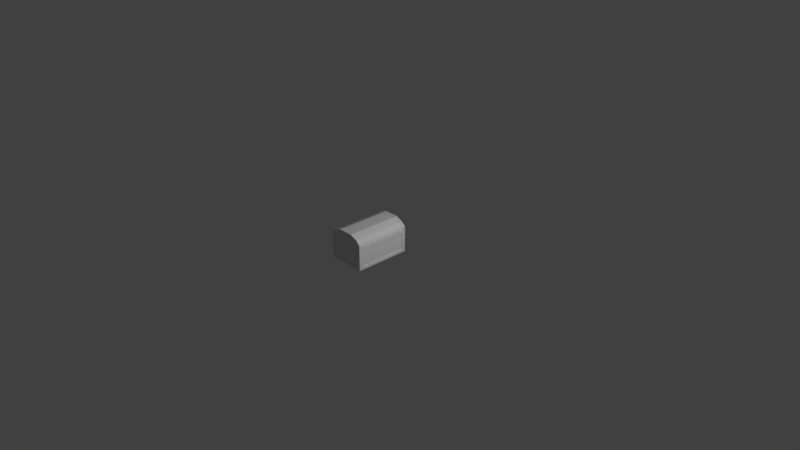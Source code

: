 # Source: chest.blend  (saved by Blender 2.78.4; exported with 4.5.12 LTS)
import bpy
from mathutils import Matrix  # noqa: F401  (used for matrix-valued properties, if any)

bpy.ops.wm.read_factory_settings(use_empty=True)
scene = bpy.context.scene
scene.name = 'Scene'

# ---- collections
col_collection_1 = bpy.data.collections.new('Collection 1'); scene.collection.children.link(col_collection_1)

# ---- world
world_world = bpy.data.worlds.new('World'); scene.world = world_world
world_world.color = (0.05088, 0.05088, 0.05088)
world_world.use_sun_shadow = False
world_world.sun_shadow_jitter_overblur = 0.0
world_world.cycles.sampling_method = 'MANUAL'

# ---- cameras
cam_camera = bpy.data.cameras.new('Camera')
cam_camera.clip_end = 100.0
cam_camera.lens = 35.0
cam_camera.sensor_width = 32.0
cam_camera.sensor_height = 18.0
cam_camera.ortho_scale = 7.314
cam_camera.dof.focus_distance = 0.0
cam_camera.dof.aperture_fstop = 128.0

# ---- lights
light_lamp = bpy.data.lights.new('Lamp', 'POINT')
light_lamp.transmission_factor = 0.0
light_lamp.cutoff_distance = 30.0
light_lamp.energy = 100.0
light_lamp.shadow_buffer_clip_start = 1.001
light_lamp.shadow_soft_size = 0.1
light_lamp.shadow_maximum_resolution = 0.006
light_lamp.use_absolute_resolution = True

# ---- meshes
me_plane = bpy.data.meshes.new('Plane')
me_plane.from_pydata([(0.0, 0.0, 0.0), (-1.0, 0.0, 1.4), (-1.04, 0.0, 1.2), (-1.04, -0.9, 1.05), (0.0, -1.0, 1.05), (-1.0, 0.0, 1.05), (0.0, -0.8667, 1.2), (-1.04, -1.027, 1.2), (0.0, -1.0, 0.15), (-1.0, 0.0, 0.15), (-0.8667, 0.0, 1.2), (-0.8667, -0.8667, 1.2), (-1.04, 0.0, 1.05), (0.0, 0.0, 1.2), (0.0, -1.027, 1.2), (0.0, -1.027, 1.05), (0.0, 0.0, 0.2), (-0.8667, 0.0, 0.2), (-0.8667, -0.8667, 0.2), (0.0, -0.8667, 0.2), (-1.04, 0.0, 0.0), (-1.04, -1.027, 0.0), (0.0, -1.027, 0.0), (0.0, -1.027, 0.15), (-1.04, 0.0, 0.15), (-1.0, -0.9, 1.05), (-1.02, -1.013, 0.15), (-1.0, -0.9, 0.15), (-0.85, -1.027, 1.05), (-0.85, -1.0, 1.05), (-0.85, -1.0, 0.15), (-1.04, -1.027, 1.05), (-1.04, -0.9, 1.05), (-1.04, -1.027, 0.15), (-1.04, -0.9, 0.15), (-0.85, -1.027, 1.05), (-0.85, -1.027, 0.15), (-0.8, 0.0, 1.604), (-0.4, 0.0, 1.777), (-1.0, 0.0, 1.404), (0.0, -1.0, 2.224), (0.0, 0.0, 1.777), (-1.0, 0.0, 1.304), (-1.0, -1.0, 1.75), (0.0, -1.0, 1.304), (-1.04, 0.0, 1.204), (-1.04, -1.027, 1.204), (-1.04, 0.0, 1.304), (0.0, -1.027, 1.204), (-1.04, -1.027, 1.304), (0.0, -1.027, 1.304), (-0.6859, 0.0, 1.586), (-0.3429, 0.0, 1.751), (0.0, 0.0, 1.751), (-0.8667, 0.0, 1.204), (-0.8667, -0.8667, 1.204), (0.0, -0.8667, 1.204), (-0.8667, -0.8667, 1.39), (-0.8667, 0.0, 1.39), (-0.6859, -0.8667, 1.586), (-0.3429, -0.8667, 1.751), (0.0, -0.8667, 1.751), (0.0, -1.0, 1.404), (0.0, -0.8667, 1.39), (-0.3429, -0.8681, 1.751), (-0.8, -0.9359, 1.604), (-0.4, -0.9359, 1.777), (-1.0, -0.9359, 1.404), (0.0, -0.9359, 1.777), (-1.0, -0.9359, 1.304), (-0.6859, -0.8681, 1.586), (-0.8667, -0.8681, 1.39), (-0.8667, -0.8681, 1.204), (-0.8927, -1.0, 1.404), (-0.716, -1.0, 1.583), (-0.336, -1.0, 1.718), (0.0, -1.0, 1.721), (-0.8927, -1.0, 1.304), (-0.832, -0.9359, 1.616), (-0.832, -1.027, 1.616), (-1.04, -1.027, 1.408), (-0.416, -0.9359, 1.796), (-0.416, -1.027, 1.796), (0.0, -0.9359, 1.796), (0.0, -1.027, 1.796), (0.0, -1.027, 1.721), (-0.8927, -1.027, 1.304), (-1.04, -0.9359, 1.408), (-1.04, -0.9359, 1.304), (-0.8927, -1.027, 1.404), (-0.336, -1.027, 1.718), (-0.716, -1.027, 1.583)], [(31, 3), (28, 31)], [(10, 11, 18, 17), (33, 31, 32, 34), (35, 29, 4, 15, 28), (6, 11, 7, 14), (16, 17, 18, 19), (2, 12, 3, 32, 31, 7), (14, 7, 31, 35, 28, 15), (30, 8, 4, 29), (11, 6, 19, 18), (27, 25, 5, 9), (24, 34, 27, 9), (0, 22, 21, 20), (8, 30, 36, 23), (30, 29, 35, 36), (25, 27, 34, 32), (33, 36, 35, 31), (5, 25, 32, 3, 12), (21, 33, 24, 20), (21, 22, 23, 36, 33), (10, 11, 7, 2), (65, 67, 87, 78), (69, 67, 39, 42), (69, 42, 47, 88), (46, 45, 54, 72, 55), (56, 55, 57, 63), (58, 51, 70, 59, 57, 71), (52, 53, 61, 60, 64), (55, 72, 54, 58, 71, 57), (59, 63, 57), (60, 63, 59), (60, 61, 63), (48, 46, 55, 56), (38, 66, 68, 41), (75, 76, 85, 90), (37, 65, 66, 38), (39, 67, 65, 37), (66, 65, 78, 81), (77, 73, 89, 86), (44, 62, 73, 77), (62, 75, 74), (75, 62, 76), (62, 74, 73), (87, 80, 79, 78), (78, 79, 82, 81), (81, 82, 84, 83), (49, 80, 87, 88), (82, 90, 85, 84), (79, 91, 90, 82), (79, 80, 89, 91), (80, 49, 86, 89), (74, 75, 90, 91), (68, 66, 81, 83), (73, 74, 91, 89), (67, 69, 88, 87), (77, 86, 50, 44), (48, 50, 49, 46), (47, 45, 46, 49, 88), (51, 52, 64, 60, 59, 70)])
_uv = me_plane.uv_layers.new(name='UVMap')
_uv.uv.foreach_set('vector', [0.732, 0.7465, 0.5157, 0.7465, 0.5157, 0.4999, 0.732, 0.4999, 0.1969, 0.06719, 0.1969, 0.8106, 0.1212, 0.8106, 0.1212, 0.06719, 0.7858, 0.9733, 0.7644, 0.9728, 0.7644, 0.02988, 0.7858, 0.02988, 0.7858, 0.9728, 0.211, 0.1278, 0.2091, 0.8096, 0.1176, 0.9454, 0.1199, 0.1273, 0.2787, 0.3258, 0.736, 0.3258, 0.736, 0.7792, 0.2787, 0.7792, 0.7701, 0.1358, 0.8503, 0.1339, 0.8587, 0.7989, 0.8503, 0.8009, 0.8503, 0.8945, 0.7701, 0.8945, 0.85, 0.1663, 0.8521, 0.8346, 0.7824, 0.835, 0.782, 0.7129, 0.7751, 0.7129, 0.7803, 0.1668, 0.294, 0.4115, 0.684, 0.4115, 0.684, 0.9823, 0.294, 0.9823, 0.5157, 0.2533, 0.732, 0.2533, 0.732, 0.4999, 0.5157, 0.4999, 0.7262, 0.3153, 0.7262, 0.9835, 0.2429, 0.9835, 0.2429, 0.3153, 0.786, 0.2894, 0.786, 0.8677, 0.7674, 0.8677, 0.7674, 0.2894, 0.7317, 0.2913, 0.7317, 0.9396, 0.2566, 0.9396, 0.2566, 0.2913, 0.7814, 0.08877, 0.7812, 0.924, 0.7623, 0.924, 0.7625, 0.08876, 0.7832, 0.1016, 0.7832, 0.9754, 0.7645, 0.9754, 0.7645, 0.1016, 0.7654, 0.9023, 0.7654, 0.1475, 0.7897, 0.1475, 0.7897, 0.9023, 0.1195, 0.246, 0.2102, 0.246, 0.2102, 0.84, 0.1195, 0.84, 0.7883, 0.2045, 0.7883, 0.9203, 0.7652, 0.9208, 0.7652, 0.9203, 0.7652, 0.2045, 0.8597, 0.9411, 0.7659, 0.9411, 0.7659, 0.05327, 0.8597, 0.05327, 0.7726, 0.9434, 0.7726, 0.04833, 0.866, 0.04833, 0.866, 0.7799, 0.866, 0.9434, 0.8648, 0.1397, 0.861, 0.7821, 0.7673, 0.8996, 0.7719, 0.1386, 0.9537, 0.4519, 0.9774, 0.5176, 0.9723, 0.5261, 0.9476, 0.4577, 0.2384, 1.0, 0.2384, 0.9411, 0.7015, 0.9411, 0.7015, 1.0, 0.7641, 0.9141, 0.7643, 0.1053, 0.7894, 0.1053, 0.7891, 0.9141, 0.5157, 0.5147, 0.2595, 0.5147, 0.2595, 0.472, 0.4761, 0.472, 0.4758, 0.472, 0.8858, 1.019e-08, 0.8858, 0.2137, 0.8395, 0.2137, 0.8395, 6.731e-09, 0.8849, 0.8952, 0.836, 0.8952, 0.836, 0.6811, 0.836, 0.6814, 0.8849, 0.6814, 0.8849, 0.6811, 0.8206, 0.467, 0.9059, 0.467, 0.9059, 0.6807, 0.8206, 0.6807, 0.8206, 0.6811, 0.9312, 0.6814, 0.9312, 0.6811, 0.9312, 0.8952, 0.8849, 0.8952, 0.8849, 0.6811, 0.8849, 0.6814, 0.7906, 0.1692, 0.8395, 6.731e-09, 0.8395, 0.2137, 0.7493, 0.08458, 0.8395, 6.731e-09, 0.7906, 0.1692, 0.7493, 0.08458, 0.7493, 0.0, 0.8395, 6.731e-09, 0.5157, 0.259, 0.5157, 0.5147, 0.4758, 0.472, 0.4758, 0.259, 0.7015, 0.5177, 0.2384, 0.5177, 0.2384, 0.2821, 0.7015, 0.2821, 0.7668, 0.335, 0.7668, 0.04624, 0.7834, 0.04624, 0.7834, 0.335, 0.7015, 0.7745, 0.2384, 0.7745, 0.2384, 0.5177, 0.7015, 0.5177, 0.7015, 0.9411, 0.2384, 0.9411, 0.2384, 0.7745, 0.7015, 0.7745, 0.9573, 0.3444, 0.9537, 0.4519, 0.9476, 0.4577, 0.9513, 0.346, 0.7668, 0.9836, 0.7668, 0.8977, 0.7834, 0.8977, 0.7834, 0.9836, 0.6766, 0.47, 0.6766, 0.5383, 0.235, 0.5383, 0.235, 0.47, 0.6766, 0.5383, 0.5104, 0.7528, 0.3224, 0.6607, 0.5104, 0.7528, 0.6766, 0.5383, 0.6766, 0.7549, 0.6766, 0.5383, 0.3224, 0.6607, 0.235, 0.5383, 0.8418, 0.8425, 0.7968, 0.8425, 0.7968, 0.641, 0.8418, 0.641, 0.8418, 0.641, 0.7968, 0.641, 0.7968, 0.3305, 0.8418, 0.3305, 0.8418, 0.3305, 0.7968, 0.3305, 0.7968, 0.0455, 0.8418, 0.0455, 0.7968, 0.9138, 0.7968, 0.8425, 0.8418, 0.8425, 0.8418, 0.9138, 0.1135, 0.6103, 0.2108, 0.6024, 0.2095, 0.9678, 0.1152, 0.9572, 0.1116, 0.282, 0.2135, 0.2815, 0.2108, 0.6024, 0.1135, 0.6103, 0.1116, 0.282, 0.1115, 0.1397, 0.2139, 0.1392, 0.2135, 0.2815, 0.1115, 0.1397, 0.1156, 0.01002, 0.2134, 0.006084, 0.2139, 0.1392, 0.7668, 0.6815, 0.7668, 0.335, 0.7834, 0.335, 0.7834, 0.6815, 1.0, 0.2552, 0.9573, 0.3444, 0.9513, 0.346, 0.9957, 0.2533, 0.7668, 0.8977, 0.7668, 0.6815, 0.7834, 0.6815, 0.7834, 0.8977, 0.9774, 0.5176, 1.0, 0.5281, 0.9957, 0.537, 0.9723, 0.5261, 0.7815, 0.835, 0.7655, 0.835, 0.7655, 0.09366, 0.7815, 0.09366, 0.1354, 0.0275, 0.2003, 0.02801, 0.1965, 0.9611, 0.1316, 0.9606, 0.7842, 0.1133, 0.838, 0.1133, 0.838, 0.8771, 0.7842, 0.8771, 0.7842, 0.8096, 0.732, 0.467, 0.8206, 0.467, 0.8206, 0.6811, 0.8206, 0.6807, 0.732, 0.6807, 0.732, 0.6811])
_ca = me_plane.color_attributes.new('Col', 'BYTE_COLOR', 'CORNER')
_ca.data.foreach_set('color', [1.0, 1.0, 1.0, 1.0, 1.0, 1.0, 1.0, 1.0, 1.0, 1.0, 1.0, 1.0, 1.0, 1.0, 1.0, 1.0, 1.0, 1.0, 1.0, 1.0, 1.0, 1.0, 1.0, 1.0, 1.0, 1.0, 1.0, 1.0, 1.0, 1.0, 1.0, 1.0, 1.0, 1.0, 1.0, 1.0, 1.0, 1.0, 1.0, 1.0, 1.0, 1.0, 1.0, 1.0, 1.0, 1.0, 1.0, 1.0, 1.0, 1.0, 1.0, 1.0, 1.0, 1.0, 1.0, 1.0, 1.0, 1.0, 1.0, 1.0, 1.0, 1.0, 1.0, 1.0, 1.0, 1.0, 1.0, 1.0, 1.0, 1.0, 1.0, 1.0, 1.0, 1.0, 1.0, 1.0, 1.0, 1.0, 1.0, 1.0, 1.0, 1.0, 1.0, 1.0, 1.0, 1.0, 1.0, 1.0, 1.0, 1.0, 1.0, 1.0, 1.0, 1.0, 1.0, 1.0, 1.0, 1.0, 1.0, 1.0, 1.0, 1.0, 1.0, 1.0, 1.0, 1.0, 1.0, 1.0, 1.0, 1.0, 1.0, 1.0, 1.0, 1.0, 1.0, 1.0, 1.0, 1.0, 1.0, 1.0, 1.0, 1.0, 1.0, 1.0, 1.0, 1.0, 1.0, 1.0, 1.0, 1.0, 1.0, 1.0, 1.0, 1.0, 1.0, 1.0, 1.0, 1.0, 1.0, 1.0, 1.0, 1.0, 1.0, 1.0, 1.0, 1.0, 1.0, 1.0, 1.0, 1.0, 1.0, 1.0, 1.0, 1.0, 1.0, 1.0, 1.0, 1.0, 1.0, 1.0, 1.0, 1.0, 1.0, 1.0, 1.0, 1.0, 1.0, 1.0, 1.0, 1.0, 1.0, 1.0, 1.0, 1.0, 1.0, 1.0, 1.0, 1.0, 1.0, 1.0, 1.0, 1.0, 1.0, 1.0, 1.0, 1.0, 1.0, 1.0, 1.0, 1.0, 1.0, 1.0, 1.0, 1.0, 1.0, 1.0, 1.0, 1.0, 1.0, 1.0, 1.0, 1.0, 1.0, 1.0, 1.0, 1.0, 1.0, 1.0, 1.0, 1.0, 1.0, 1.0, 1.0, 1.0, 1.0, 1.0, 1.0, 1.0, 1.0, 1.0, 1.0, 1.0, 1.0, 1.0, 1.0, 1.0, 1.0, 1.0, 1.0, 1.0, 1.0, 1.0, 1.0, 1.0, 1.0, 1.0, 1.0, 1.0, 1.0, 1.0, 1.0, 1.0, 1.0, 1.0, 1.0, 1.0, 1.0, 1.0, 1.0, 1.0, 1.0, 1.0, 1.0, 1.0, 1.0, 1.0, 1.0, 1.0, 1.0, 1.0, 1.0, 1.0, 1.0, 1.0, 1.0, 1.0, 1.0, 1.0, 1.0, 1.0, 1.0, 1.0, 1.0, 1.0, 1.0, 1.0, 1.0, 1.0, 1.0, 1.0, 1.0, 1.0, 1.0, 1.0, 1.0, 1.0, 1.0, 1.0, 1.0, 1.0, 1.0, 1.0, 1.0, 1.0, 1.0, 1.0, 1.0, 1.0, 1.0, 1.0, 1.0, 1.0, 1.0, 1.0, 1.0, 1.0, 1.0, 1.0, 1.0, 1.0, 1.0, 1.0, 1.0, 1.0, 1.0, 1.0, 1.0, 1.0, 1.0, 1.0, 1.0, 1.0, 1.0, 1.0, 1.0, 1.0, 1.0, 1.0, 1.0, 1.0, 1.0, 1.0, 1.0, 1.0, 1.0, 1.0, 1.0, 1.0, 1.0, 1.0, 1.0, 1.0, 1.0, 1.0, 1.0, 1.0, 1.0, 1.0, 1.0, 1.0, 1.0, 1.0, 1.0, 1.0, 1.0, 1.0, 1.0, 1.0, 1.0, 1.0, 1.0, 1.0, 1.0, 1.0, 1.0, 1.0, 1.0, 1.0, 1.0, 1.0, 1.0, 1.0, 1.0, 1.0, 1.0, 1.0, 1.0, 1.0, 1.0, 1.0, 1.0, 1.0, 1.0, 1.0, 1.0, 1.0, 1.0, 1.0, 1.0, 1.0, 1.0, 1.0, 1.0, 1.0, 1.0, 1.0, 1.0, 1.0, 1.0, 1.0, 1.0, 1.0, 1.0, 1.0, 1.0, 1.0, 1.0, 1.0, 1.0, 1.0, 1.0, 1.0, 1.0, 1.0, 1.0, 1.0, 1.0, 1.0, 1.0, 1.0, 1.0, 1.0, 1.0, 1.0, 1.0, 1.0, 1.0, 1.0, 1.0, 1.0, 1.0, 1.0, 1.0, 1.0, 1.0, 1.0, 1.0, 1.0, 1.0, 1.0, 1.0, 1.0, 1.0, 1.0, 1.0, 1.0, 1.0, 1.0, 1.0, 1.0, 1.0, 1.0, 1.0, 1.0, 1.0, 1.0, 1.0, 1.0, 1.0, 1.0, 1.0, 1.0, 1.0, 1.0, 1.0, 1.0, 1.0, 1.0, 1.0, 1.0, 1.0, 1.0, 1.0, 1.0, 1.0, 1.0, 1.0, 1.0, 1.0, 1.0, 1.0, 1.0, 1.0, 1.0, 1.0, 1.0, 1.0, 1.0, 1.0, 1.0, 1.0, 1.0, 1.0, 1.0, 1.0, 1.0, 1.0, 1.0, 1.0, 1.0, 1.0, 1.0, 1.0, 1.0, 1.0, 1.0, 1.0, 1.0, 1.0, 1.0, 1.0, 1.0, 1.0, 1.0, 1.0, 1.0, 1.0, 1.0, 1.0, 1.0, 1.0, 1.0, 1.0, 1.0, 1.0, 1.0, 1.0, 1.0, 1.0, 1.0, 1.0, 1.0, 1.0, 1.0, 1.0, 1.0, 1.0, 1.0, 1.0, 1.0, 1.0, 1.0, 1.0, 1.0, 1.0, 1.0, 1.0, 1.0, 1.0, 1.0, 1.0, 1.0, 1.0, 1.0, 1.0, 1.0, 1.0, 1.0, 1.0, 1.0, 1.0, 1.0, 1.0, 1.0, 1.0, 1.0, 1.0, 1.0, 1.0, 1.0, 1.0, 1.0, 1.0, 1.0, 1.0, 1.0, 1.0, 1.0, 1.0, 1.0, 1.0, 1.0, 1.0, 1.0, 1.0, 1.0, 1.0, 1.0, 1.0, 1.0, 1.0, 1.0, 1.0, 1.0, 1.0, 1.0, 1.0, 1.0, 1.0, 1.0, 1.0, 1.0, 1.0, 1.0, 1.0, 1.0, 1.0, 1.0, 1.0, 1.0, 1.0, 1.0, 1.0, 1.0, 1.0, 1.0, 1.0, 1.0, 1.0, 1.0, 1.0, 1.0, 1.0, 1.0, 1.0, 1.0, 1.0, 1.0, 1.0, 1.0, 1.0, 1.0, 1.0, 1.0, 1.0, 1.0, 1.0, 1.0, 1.0, 1.0, 1.0, 1.0, 1.0, 1.0, 1.0, 1.0, 1.0, 1.0, 1.0, 1.0, 1.0, 1.0, 1.0, 1.0, 1.0, 1.0, 1.0, 1.0, 1.0, 1.0, 1.0, 1.0, 1.0, 1.0, 1.0, 1.0, 1.0, 1.0, 1.0, 1.0, 1.0, 1.0, 1.0, 1.0, 1.0, 1.0, 1.0, 1.0, 1.0, 1.0, 1.0, 1.0, 1.0, 1.0, 1.0, 1.0, 1.0, 1.0, 1.0, 1.0, 1.0, 1.0, 1.0, 1.0, 1.0, 1.0, 1.0, 1.0, 1.0, 1.0, 1.0, 1.0, 1.0, 1.0, 1.0, 1.0, 1.0, 1.0, 1.0, 1.0, 1.0, 1.0, 1.0, 1.0, 1.0, 1.0, 1.0, 1.0, 1.0, 1.0, 1.0, 1.0, 1.0, 1.0, 1.0, 1.0, 1.0, 1.0, 1.0, 1.0, 1.0, 1.0, 1.0, 1.0, 1.0, 1.0, 1.0, 1.0, 1.0, 1.0, 1.0, 1.0, 1.0, 1.0, 1.0, 1.0, 1.0, 1.0, 1.0, 1.0, 1.0, 1.0, 1.0, 1.0, 1.0, 1.0, 1.0, 1.0, 1.0, 1.0, 1.0, 1.0, 1.0, 1.0, 1.0, 1.0, 1.0, 1.0, 1.0, 1.0, 1.0, 1.0, 1.0, 1.0, 1.0, 1.0, 1.0, 1.0, 1.0, 1.0, 1.0, 1.0, 1.0, 1.0, 1.0, 1.0, 1.0, 1.0, 1.0, 1.0, 1.0, 1.0, 1.0, 1.0, 1.0, 1.0, 1.0, 1.0, 1.0, 1.0, 1.0, 1.0, 1.0, 1.0, 1.0, 1.0, 1.0, 1.0, 1.0, 1.0, 1.0, 1.0, 1.0, 1.0, 1.0, 1.0, 1.0, 1.0, 1.0, 1.0, 1.0, 1.0, 1.0, 1.0, 1.0, 1.0, 1.0, 1.0, 1.0, 1.0, 1.0, 1.0, 1.0, 1.0, 1.0, 1.0, 1.0, 1.0, 1.0, 1.0, 1.0, 1.0, 1.0, 1.0, 1.0, 1.0, 1.0, 1.0, 1.0, 1.0, 1.0, 1.0, 1.0, 1.0, 1.0, 1.0, 1.0, 1.0, 1.0, 1.0, 1.0, 1.0, 1.0, 1.0, 1.0, 1.0, 1.0, 1.0, 1.0, 1.0, 1.0, 1.0, 1.0, 1.0, 1.0, 1.0, 1.0, 1.0, 1.0, 1.0, 1.0, 1.0, 1.0, 1.0, 1.0, 1.0, 1.0, 1.0, 1.0, 1.0, 1.0, 1.0, 1.0, 1.0, 1.0, 1.0, 1.0, 1.0, 1.0, 1.0, 1.0, 1.0, 1.0, 1.0, 1.0, 1.0, 1.0, 1.0, 1.0, 1.0, 1.0, 1.0, 1.0, 1.0, 1.0, 1.0, 1.0, 1.0, 1.0, 1.0, 1.0, 1.0, 1.0, 1.0, 1.0, 1.0, 1.0, 1.0, 1.0, 1.0, 1.0, 1.0, 1.0, 1.0, 1.0, 1.0, 1.0, 1.0, 1.0, 1.0, 1.0, 1.0, 1.0, 1.0, 1.0, 1.0, 1.0, 1.0, 1.0, 1.0, 1.0, 1.0, 1.0, 1.0, 1.0, 1.0, 1.0, 1.0, 1.0, 1.0, 1.0, 1.0, 1.0, 1.0, 1.0, 1.0, 1.0, 1.0])
me_plane.use_remesh_preserve_volume = False
me_plane.use_remesh_preserve_attributes = False
me_plane.use_mirror_vertex_groups = False
me_plane.update()
arm_armature = bpy.data.armatures.new('Armature')  # bones are not reproduced

# ---- objects
ob_armature = bpy.data.objects.new('Armature', arm_armature)
ob_plane = bpy.data.objects.new('Plane', me_plane)
ob_lamp = bpy.data.objects.new('Lamp', light_lamp)
ob_camera = bpy.data.objects.new('Camera', cam_camera)

# ---- transforms, parenting, visibility, modifiers, constraints
ob_armature.location = (-0.26, 0.0, 0.0)
ob_armature.rotation_euler = (-0.0, -1.571, 0.0)
ob_armature.lineart.crease_threshold = 0.0
ob_plane.parent = ob_armature
ob_plane.matrix_parent_inverse = Matrix(((7.55e-08, 0.0, 1.0, 1.963e-08), (0.0, 1.0, 0.0, 0.0), (-1.0, 0.0, 7.55e-08, -0.26), (0.0, 0.0, 0.0, 1.0)))
ob_plane.location = (0.0, 0.0, 0.0)
ob_plane.scale = (0.25, 0.375, 0.25)
ob_plane.lineart.crease_threshold = 0.0
_vg = ob_plane.vertex_groups.new(name='Bone')
_vg.add([0, 2, 3, 4, 5, 6, 7, 8, 9, 10, 11, 12, 14, 15, 16, 17, 18, 19, 20, 21, 22, 23, 24, 25, 27, 28, 29, 30, 31, 32, 33, 34, 35, 36], 1.0, 'REPLACE')
_vg = ob_plane.vertex_groups.new(name='Bone.001')
_vg.add([37, 38, 39, 41, 42, 44, 45, 46, 47, 48, 49, 50, 51, 52, 53, 54, 55, 56, 57, 58, 59, 60, 61, 62, 63, 64, 65, 66, 67, 68, 69, 70, 71, 72, 73, 74, 75, 76, 77, 78, 79, 80, 81, 82, 83, 84, 85, 86, 87, 88, 89, 90, 91], 1.0, 'REPLACE')
_m = ob_plane.modifiers.new('Mirror', 'MIRROR')
_m.use_axis = (True, True, False)
_m = ob_plane.modifiers.new('Armature', 'ARMATURE')
_m.object = ob_armature
ob_lamp.location = (2.197, 0.2152, 2.095)
ob_lamp.rotation_euler = (0.6503, 0.05522, 1.866)
ob_lamp.lock_rotations_4d = False
ob_lamp.empty_display_type = 'ARROWS'
ob_lamp.color = (0.0, 0.0, 0.0, 0.0)
ob_lamp.lineart.crease_threshold = 0.0
ob_camera.location = (7.481, -6.508, 5.344)
ob_camera.rotation_euler = (1.109, 0.0, 0.8149)
ob_camera.lock_rotations_4d = False
ob_camera.empty_display_type = 'ARROWS'
ob_camera.color = (0.0, 0.0, 0.0, 0.0)
ob_camera.display_type = 'WIRE'
ob_camera.lineart.crease_threshold = 0.0

# ---- collection membership
col_collection_1.objects.link(ob_armature)
col_collection_1.objects.link(ob_plane)
col_collection_1.objects.link(ob_lamp)
col_collection_1.objects.link(ob_camera)

# ---- scene / render settings (as saved in the file)
scene.camera = ob_camera
scene.frame_start = 1; scene.frame_end = 32; scene.frame_set(1)
scene.render.engine = 'BLENDER_EEVEE_NEXT'
scene.render.resolution_percentage = 50
scene.render.dither_intensity = 0.0
scene.cycles.use_denoising = False
scene.cycles.samples = 128
scene.cycles.sampling_pattern = 'TABULATED_SOBOL'
scene.cycles.use_adaptive_sampling = False
scene.cycles.use_light_tree = False
scene.cycles.blur_glossy = 0.0
scene.cycles.sample_clamp_indirect = 0.0
scene.view_settings.view_transform = 'Standard'
bpy.context.view_layer.update()
